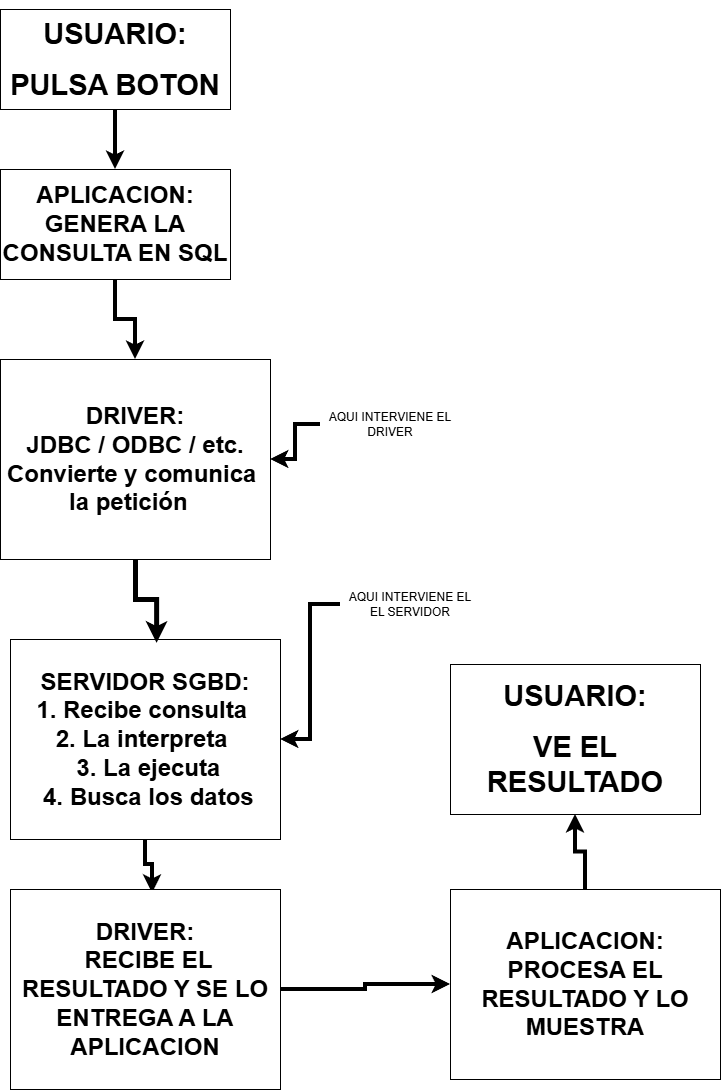

The diagram above was exported from draw.io. Its source (the exported page's mxGraphModel, read from the mxfile embedded in the PNG):
<mxGraphModel dx="1030" dy="568" grid="1" gridSize="10" guides="1" tooltips="1" connect="1" arrows="1" fold="1" page="1" pageScale="1" pageWidth="827" pageHeight="1169" math="0" shadow="0">
  <root>
    <mxCell id="0" />
    <mxCell id="1" parent="0" />
    <mxCell id="B_P4XPsOewvmsnmZ9GwX-6" edge="1" parent="1" source="B_P4XPsOewvmsnmZ9GwX-1" style="edgeStyle=orthogonalEdgeStyle;rounded=0;orthogonalLoop=1;jettySize=auto;html=1;exitX=0.5;exitY=1;exitDx=0;exitDy=0;entryX=0.5;entryY=0;entryDx=0;entryDy=0;strokeWidth=4;" target="B_P4XPsOewvmsnmZ9GwX-2">
      <mxGeometry relative="1" as="geometry" />
    </mxCell>
    <mxCell id="B_P4XPsOewvmsnmZ9GwX-1" parent="1" style="rounded=0;whiteSpace=wrap;html=1;align=center;" value="&lt;h1&gt;&lt;span style=&quot;font-size: 29px;&quot;&gt;USUARIO:&lt;/span&gt;&lt;/h1&gt;&lt;h1&gt;&lt;span style=&quot;font-size: 29px;&quot;&gt;PULSA BOTON&lt;/span&gt;&lt;/h1&gt;" vertex="1">
      <mxGeometry height="100" width="230" x="30" y="50" as="geometry" />
    </mxCell>
    <mxCell id="B_P4XPsOewvmsnmZ9GwX-7" edge="1" parent="1" source="B_P4XPsOewvmsnmZ9GwX-2" style="edgeStyle=orthogonalEdgeStyle;rounded=0;orthogonalLoop=1;jettySize=auto;html=1;entryX=0.5;entryY=0;entryDx=0;entryDy=0;strokeWidth=4;" target="B_P4XPsOewvmsnmZ9GwX-3">
      <mxGeometry relative="1" as="geometry" />
    </mxCell>
    <mxCell id="B_P4XPsOewvmsnmZ9GwX-2" parent="1" style="rounded=0;whiteSpace=wrap;html=1;" value="&lt;h1&gt;APLICACION:&lt;br&gt;GENERA LA CONSULTA EN SQL&lt;/h1&gt;" vertex="1">
      <mxGeometry height="110" width="230" x="30" y="210" as="geometry" />
    </mxCell>
    <mxCell id="B_P4XPsOewvmsnmZ9GwX-3" parent="1" style="rounded=0;whiteSpace=wrap;html=1;" value="&lt;h1&gt;&lt;font style=&quot;font-size: 24px;&quot;&gt;DRIVER:&lt;br&gt;&lt;/font&gt;&lt;font style=&quot;font-size: 24px;&quot;&gt;&amp;nbsp;JDBC / ODBC / etc.&amp;nbsp;&lt;br&gt;&lt;/font&gt;&lt;font style=&quot;font-size: 24px;&quot;&gt;Convierte y comunica&amp;nbsp;&lt;br&gt;la petición&amp;nbsp;&amp;nbsp;&lt;/font&gt;&lt;/h1&gt;" vertex="1">
      <mxGeometry height="200" width="270" x="30" y="400" as="geometry" />
    </mxCell>
    <mxCell id="B_P4XPsOewvmsnmZ9GwX-5" edge="1" parent="1" source="B_P4XPsOewvmsnmZ9GwX-4" style="edgeStyle=orthogonalEdgeStyle;rounded=0;orthogonalLoop=1;jettySize=auto;html=1;strokeWidth=4;" target="B_P4XPsOewvmsnmZ9GwX-3">
      <mxGeometry relative="1" as="geometry" />
    </mxCell>
    <mxCell id="B_P4XPsOewvmsnmZ9GwX-4" parent="1" style="text;html=1;whiteSpace=wrap;strokeColor=none;fillColor=none;align=center;verticalAlign=middle;rounded=0;" value="AQUI INTERVIENE EL DRIVER" vertex="1">
      <mxGeometry height="30" width="140" x="350" y="450" as="geometry" />
    </mxCell>
    <mxCell id="B_P4XPsOewvmsnmZ9GwX-12" edge="1" parent="1" source="B_P4XPsOewvmsnmZ9GwX-8" style="edgeStyle=orthogonalEdgeStyle;rounded=0;orthogonalLoop=1;jettySize=auto;html=1;entryX=0.526;entryY=0.019;entryDx=0;entryDy=0;entryPerimeter=0;strokeWidth=4;" target="B_P4XPsOewvmsnmZ9GwX-9">
      <mxGeometry relative="1" as="geometry">
        <mxPoint x="175" y="920" as="targetPoint" />
      </mxGeometry>
    </mxCell>
    <mxCell id="B_P4XPsOewvmsnmZ9GwX-8" parent="1" style="rounded=0;whiteSpace=wrap;html=1;" value="&lt;h1&gt;&lt;font style=&quot;font-size: 24px;&quot;&gt;SERVIDOR SGBD:&lt;br&gt;&lt;/font&gt;&lt;font style=&quot;font-size: 24px;&quot;&gt;&amp;nbsp;1. Recibe consulta&amp;nbsp;&amp;nbsp;&lt;br&gt;&lt;/font&gt;&lt;font style=&quot;font-size: 24px;&quot;&gt;2. La interpreta&amp;nbsp;&lt;br&gt;&lt;/font&gt;&lt;font style=&quot;font-size: 24px;&quot;&gt;&amp;nbsp; 3. La ejecuta&amp;nbsp;&lt;br&gt;&lt;/font&gt;&lt;font style=&quot;font-size: 24px;&quot;&gt;&amp;nbsp; 4. Busca los datos&amp;nbsp;&lt;/font&gt;&lt;/h1&gt;" vertex="1">
      <mxGeometry height="200" width="270" x="40" y="680" as="geometry" />
    </mxCell>
    <mxCell id="B_P4XPsOewvmsnmZ9GwX-11" edge="1" parent="1" source="B_P4XPsOewvmsnmZ9GwX-9" style="edgeStyle=orthogonalEdgeStyle;rounded=0;orthogonalLoop=1;jettySize=auto;html=1;strokeWidth=4;" target="B_P4XPsOewvmsnmZ9GwX-10">
      <mxGeometry relative="1" as="geometry" />
    </mxCell>
    <mxCell id="B_P4XPsOewvmsnmZ9GwX-9" parent="1" style="rounded=0;whiteSpace=wrap;html=1;" value="&lt;h1&gt;&lt;font style=&quot;font-size: 24px;&quot;&gt;DRIVER:&lt;br&gt;&lt;/font&gt;&lt;font style=&quot;font-size: 24px;&quot;&gt;&amp;nbsp;RECIBE EL RESULTADO Y SE LO ENTREGA A LA APLICACION&lt;/font&gt;&lt;/h1&gt;" vertex="1">
      <mxGeometry height="200" width="270" x="40" y="930" as="geometry" />
    </mxCell>
    <mxCell id="B_P4XPsOewvmsnmZ9GwX-14" edge="1" parent="1" source="B_P4XPsOewvmsnmZ9GwX-10" style="edgeStyle=orthogonalEdgeStyle;rounded=0;orthogonalLoop=1;jettySize=auto;html=1;strokeWidth=4;" target="B_P4XPsOewvmsnmZ9GwX-13">
      <mxGeometry relative="1" as="geometry" />
    </mxCell>
    <mxCell id="B_P4XPsOewvmsnmZ9GwX-10" parent="1" style="rounded=0;whiteSpace=wrap;html=1;" value="&lt;h1&gt;APLICACION:&lt;br&gt;PROCESA EL RESULTADO Y LO MUESTRA&lt;/h1&gt;" vertex="1">
      <mxGeometry height="190" width="270" x="480" y="930" as="geometry" />
    </mxCell>
    <mxCell id="B_P4XPsOewvmsnmZ9GwX-13" parent="1" style="rounded=0;whiteSpace=wrap;html=1;align=center;" value="&lt;h1&gt;&lt;span style=&quot;font-size: 29px;&quot;&gt;USUARIO:&lt;/span&gt;&lt;/h1&gt;&lt;h1&gt;&lt;span style=&quot;font-size: 29px;&quot;&gt;VE EL RESULTADO&lt;/span&gt;&lt;/h1&gt;" vertex="1">
      <mxGeometry height="150" width="250" x="480" y="705" as="geometry" />
    </mxCell>
    <mxCell id="B_P4XPsOewvmsnmZ9GwX-15" edge="1" parent="1" source="B_P4XPsOewvmsnmZ9GwX-3" style="edgeStyle=orthogonalEdgeStyle;rounded=0;orthogonalLoop=1;jettySize=auto;html=1;entryX=0.541;entryY=0.017;entryDx=0;entryDy=0;entryPerimeter=0;strokeWidth=5;" target="B_P4XPsOewvmsnmZ9GwX-8">
      <mxGeometry relative="1" as="geometry" />
    </mxCell>
    <mxCell id="B_P4XPsOewvmsnmZ9GwX-17" edge="1" parent="1" source="B_P4XPsOewvmsnmZ9GwX-16" style="edgeStyle=orthogonalEdgeStyle;rounded=0;orthogonalLoop=1;jettySize=auto;html=1;entryX=1;entryY=0.5;entryDx=0;entryDy=0;strokeWidth=4;" target="B_P4XPsOewvmsnmZ9GwX-8">
      <mxGeometry relative="1" as="geometry" />
    </mxCell>
    <mxCell id="B_P4XPsOewvmsnmZ9GwX-16" parent="1" style="text;html=1;whiteSpace=wrap;strokeColor=none;fillColor=none;align=center;verticalAlign=middle;rounded=0;" value="AQUI INTERVIENE EL EL SERVIDOR" vertex="1">
      <mxGeometry height="30" width="140" x="370" y="630" as="geometry" />
    </mxCell>
  </root>
</mxGraphModel>